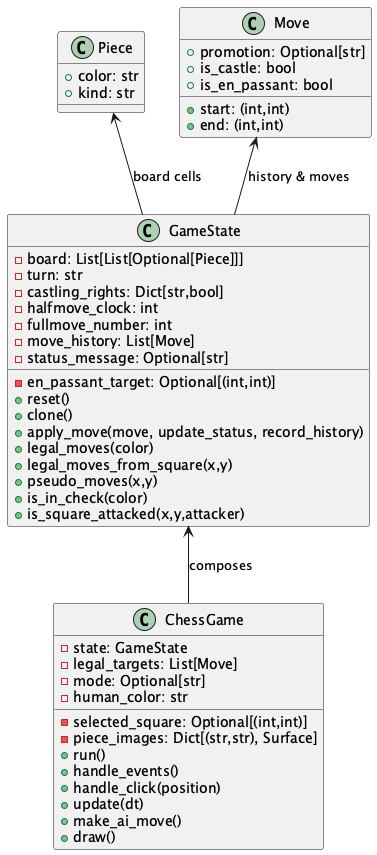

The diagram above was rendered by PlantUML. Its source (embedded in the PNG):
@startuml
class Piece {
  +color: str
  +kind: str
}
class Move {
  +start: (int,int)
  +end: (int,int)
  +promotion: Optional[str]
  +is_castle: bool
  +is_en_passant: bool
}
class GameState {
  -board: List[List[Optional[Piece]]]
  -turn: str
  -castling_rights: Dict[str,bool]
  -en_passant_target: Optional[(int,int)]
  -halfmove_clock: int
  -fullmove_number: int
  -move_history: List[Move]
  -status_message: Optional[str]
  +reset()
  +clone()
  +apply_move(move, update_status, record_history)
  +legal_moves(color)
  +legal_moves_from_square(x,y)
  +pseudo_moves(x,y)
  +is_in_check(color)
  +is_square_attacked(x,y,attacker)
}
class ChessGame {
  -state: GameState
  -selected_square: Optional[(int,int)]
  -legal_targets: List[Move]
  -mode: Optional[str]
  -human_color: str
  -piece_images: Dict[(str,str), Surface]
  +run()
  +handle_events()
  +handle_click(position)
  +update(dt)
  +make_ai_move()
  +draw()
}
Piece <-- GameState : board cells
Move <-- GameState : history & moves
GameState <-- ChessGame : composes
@enduml